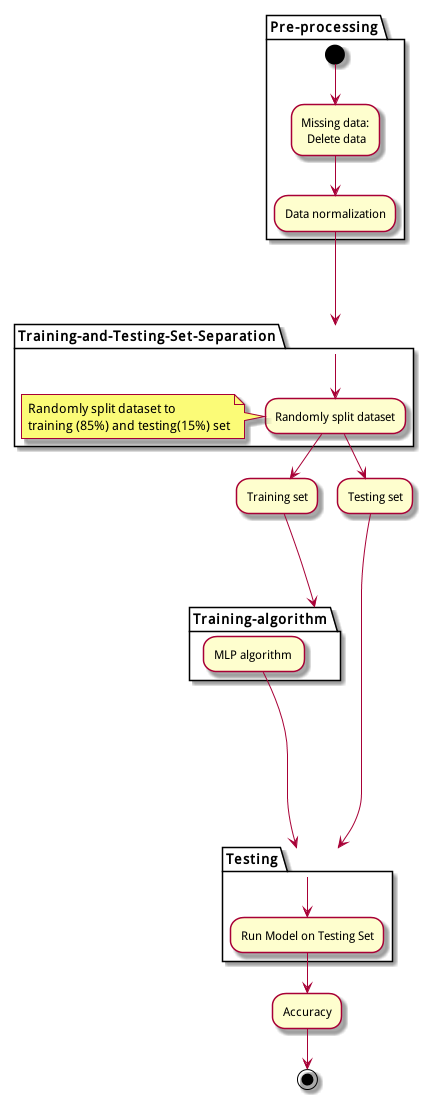

The diagram above was rendered by PlantUML. Its source (embedded in the PNG):
@startuml

partition Pre-processing {
  (*) --> "Missing data:\n Delete data"
  --> "Data normalization"
  ----> "Training-and-Testing-Set-Separation"
  
}
partition Training-and-Testing-Set-Separation  {
-->"Randomly split dataset"
note left
Randomly split dataset to 
training (85%) and testing(15%) set
end note
}
"Randomly split dataset"-->"Training set"
"Training set"---->"Training-algorithm"

"Randomly split dataset"-->"Testing set"
"Testing set"--------->"Testing"
partition Training-algorithm {
 "MLP algorithm "-->Testing
}
partition Testing {
-->"Run Model on Testing Set"

}

"Run Model on Testing Set"-->"Accuracy"
"Accuracy"--> (*)

@enduml